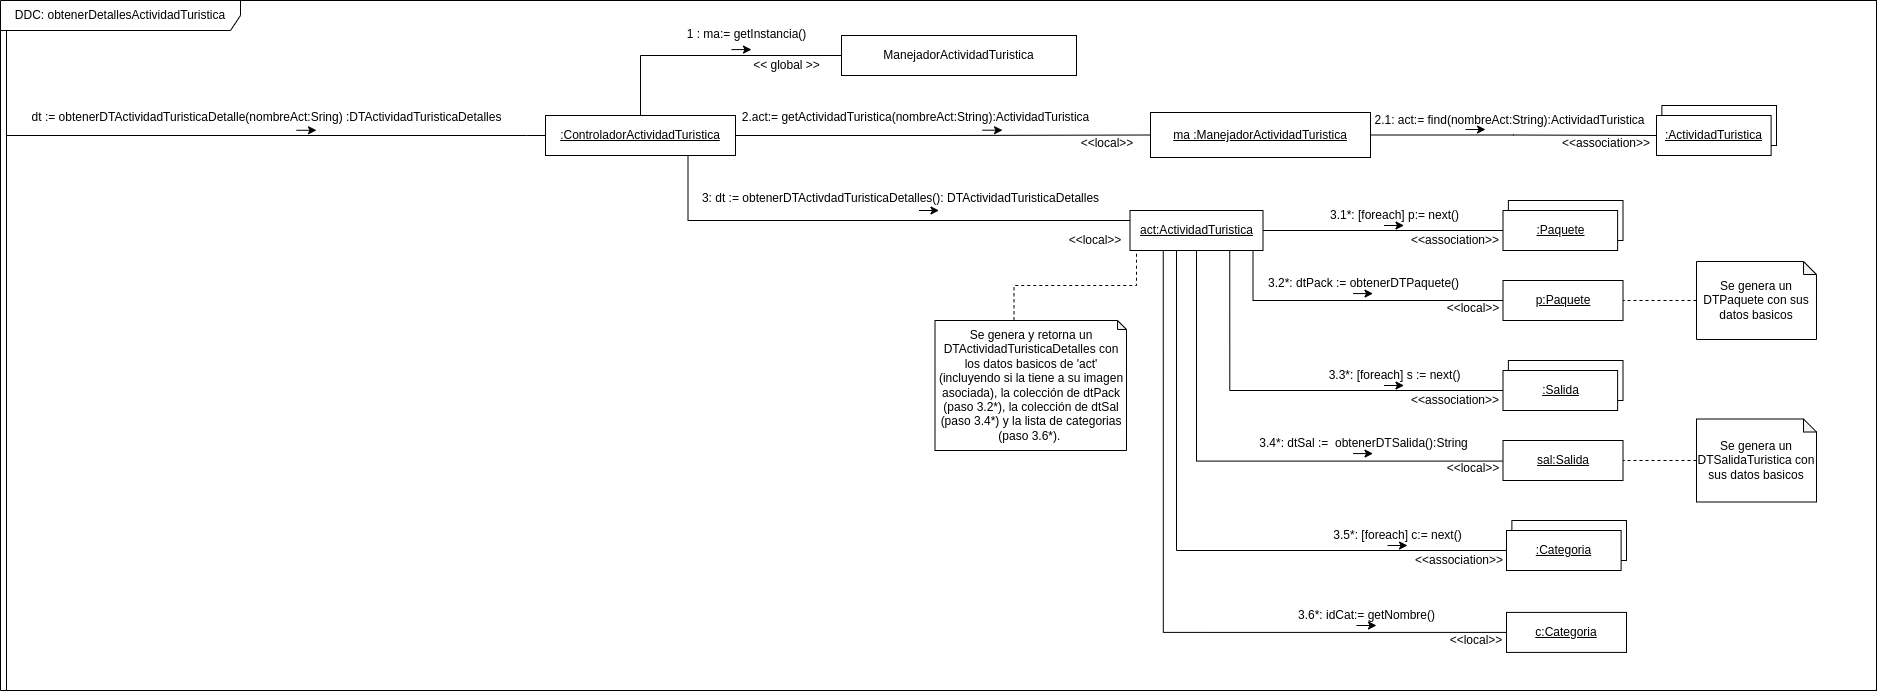

The diagram above was exported from draw.io. Its source (the exported page's mxGraphModel, read from the mxfile embedded in the PNG):
<mxGraphModel dx="2377" dy="936" grid="1" gridSize="10" guides="1" tooltips="1" connect="1" arrows="1" fold="1" page="1" pageScale="1" pageWidth="827" pageHeight="1169" math="0" shadow="0">
  <root>
    <mxCell id="0" />
    <mxCell id="1" parent="0" />
    <mxCell id="5-w1XbCcFWyFQZQGck0b-1" value="" style="rounded=0;whiteSpace=wrap;html=1;" parent="1" vertex="1">
      <mxGeometry x="-210" y="140" width="1870" height="690" as="geometry" />
    </mxCell>
    <mxCell id="5-w1XbCcFWyFQZQGck0b-2" value="DDC: obtenerDetallesActividadTuristica" style="shape=umlFrame;whiteSpace=wrap;html=1;width=240;height=30;container=1;" parent="1" vertex="1">
      <mxGeometry x="-216" y="140" width="1876" height="690" as="geometry" />
    </mxCell>
    <mxCell id="5-w1XbCcFWyFQZQGck0b-3" style="edgeStyle=orthogonalEdgeStyle;rounded=0;orthogonalLoop=1;jettySize=auto;html=1;endArrow=none;endFill=0;" parent="1" source="5-w1XbCcFWyFQZQGck0b-7" edge="1">
      <mxGeometry relative="1" as="geometry">
        <mxPoint x="-210" y="270" as="targetPoint" />
        <Array as="points">
          <mxPoint x="310" y="275" />
          <mxPoint x="310" y="275" />
        </Array>
      </mxGeometry>
    </mxCell>
    <mxCell id="5-w1XbCcFWyFQZQGck0b-4" style="edgeStyle=orthogonalEdgeStyle;rounded=0;orthogonalLoop=1;jettySize=auto;html=1;entryX=0;entryY=0.5;entryDx=0;entryDy=0;endArrow=none;endFill=0;exitX=0.5;exitY=0;exitDx=0;exitDy=0;" parent="1" source="5-w1XbCcFWyFQZQGck0b-7" target="5-w1XbCcFWyFQZQGck0b-10" edge="1">
      <mxGeometry relative="1" as="geometry" />
    </mxCell>
    <mxCell id="5-w1XbCcFWyFQZQGck0b-5" style="edgeStyle=orthogonalEdgeStyle;rounded=0;orthogonalLoop=1;jettySize=auto;html=1;endArrow=none;endFill=0;" parent="1" source="5-w1XbCcFWyFQZQGck0b-7" target="5-w1XbCcFWyFQZQGck0b-20" edge="1">
      <mxGeometry relative="1" as="geometry" />
    </mxCell>
    <mxCell id="5-w1XbCcFWyFQZQGck0b-6" style="edgeStyle=orthogonalEdgeStyle;rounded=0;orthogonalLoop=1;jettySize=auto;html=1;entryX=0;entryY=0;entryDx=79;entryDy=0;entryPerimeter=0;dashed=1;endArrow=none;endFill=0;exitX=0.25;exitY=1;exitDx=0;exitDy=0;" parent="1" source="5-w1XbCcFWyFQZQGck0b-33" target="5-w1XbCcFWyFQZQGck0b-29" edge="1">
      <mxGeometry relative="1" as="geometry">
        <Array as="points">
          <mxPoint x="920" y="390" />
          <mxPoint x="920" y="425" />
          <mxPoint x="798" y="425" />
        </Array>
      </mxGeometry>
    </mxCell>
    <mxCell id="5-w1XbCcFWyFQZQGck0b-37" style="edgeStyle=orthogonalEdgeStyle;rounded=0;orthogonalLoop=1;jettySize=auto;html=1;exitX=0.75;exitY=1;exitDx=0;exitDy=0;entryX=0;entryY=0.25;entryDx=0;entryDy=0;endArrow=none;endFill=0;" parent="1" source="5-w1XbCcFWyFQZQGck0b-7" target="5-w1XbCcFWyFQZQGck0b-33" edge="1">
      <mxGeometry relative="1" as="geometry">
        <Array as="points">
          <mxPoint x="472" y="360" />
        </Array>
      </mxGeometry>
    </mxCell>
    <mxCell id="5-w1XbCcFWyFQZQGck0b-7" value="&lt;u&gt;:ControladorActividadTuristica&lt;/u&gt;" style="rounded=0;whiteSpace=wrap;html=1;" parent="1" vertex="1">
      <mxGeometry x="329" y="255" width="190" height="40" as="geometry" />
    </mxCell>
    <mxCell id="5-w1XbCcFWyFQZQGck0b-8" value="dt := obtenerDTActividadTuristicaDetalle(nombreAct:Sring) :DTActividadTuristicaDetalles" style="text;html=1;align=center;verticalAlign=middle;resizable=0;points=[];autosize=1;strokeColor=none;fillColor=none;" parent="1" vertex="1">
      <mxGeometry x="-195" y="242" width="490" height="30" as="geometry" />
    </mxCell>
    <mxCell id="5-w1XbCcFWyFQZQGck0b-9" value="" style="endArrow=classic;html=1;rounded=0;" parent="1" edge="1">
      <mxGeometry width="50" height="50" relative="1" as="geometry">
        <mxPoint x="80" y="269.77" as="sourcePoint" />
        <mxPoint x="100" y="269.77" as="targetPoint" />
      </mxGeometry>
    </mxCell>
    <mxCell id="5-w1XbCcFWyFQZQGck0b-10" value="ManejadorActividadTuristica" style="rounded=0;whiteSpace=wrap;html=1;" parent="1" vertex="1">
      <mxGeometry x="625" y="175" width="235" height="40" as="geometry" />
    </mxCell>
    <mxCell id="5-w1XbCcFWyFQZQGck0b-11" value="1 : ma:= getInstancia()" style="text;html=1;align=center;verticalAlign=middle;resizable=0;points=[];autosize=1;strokeColor=none;fillColor=none;" parent="1" vertex="1">
      <mxGeometry x="460" y="164.09" width="140" height="20" as="geometry" />
    </mxCell>
    <mxCell id="5-w1XbCcFWyFQZQGck0b-12" value="" style="endArrow=classic;html=1;rounded=0;" parent="1" edge="1">
      <mxGeometry width="50" height="50" relative="1" as="geometry">
        <mxPoint x="515" y="189.09" as="sourcePoint" />
        <mxPoint x="535" y="189.09" as="targetPoint" />
      </mxGeometry>
    </mxCell>
    <mxCell id="5-w1XbCcFWyFQZQGck0b-13" value="&amp;lt;&amp;lt; global &amp;gt;&amp;gt;" style="text;html=1;align=center;verticalAlign=middle;resizable=0;points=[];autosize=1;strokeColor=none;fillColor=none;" parent="1" vertex="1">
      <mxGeometry x="525" y="190" width="90" height="30" as="geometry" />
    </mxCell>
    <mxCell id="5-w1XbCcFWyFQZQGck0b-14" value="" style="group" parent="1" vertex="1" connectable="0">
      <mxGeometry x="1440" y="245" width="120" height="50" as="geometry" />
    </mxCell>
    <mxCell id="5-w1XbCcFWyFQZQGck0b-15" value="" style="rounded=0;whiteSpace=wrap;html=1;" parent="5-w1XbCcFWyFQZQGck0b-14" vertex="1">
      <mxGeometry x="5.381165919282512" width="114.61883408071749" height="40" as="geometry" />
    </mxCell>
    <mxCell id="5-w1XbCcFWyFQZQGck0b-16" value="&lt;u&gt;:ActividadTuristica&lt;/u&gt;" style="rounded=0;whiteSpace=wrap;html=1;" parent="5-w1XbCcFWyFQZQGck0b-14" vertex="1">
      <mxGeometry y="10" width="114.61883408071749" height="40" as="geometry" />
    </mxCell>
    <mxCell id="5-w1XbCcFWyFQZQGck0b-17" style="edgeStyle=orthogonalEdgeStyle;rounded=0;orthogonalLoop=1;jettySize=auto;html=1;entryX=0;entryY=0.5;entryDx=0;entryDy=0;endArrow=none;endFill=0;" parent="1" source="5-w1XbCcFWyFQZQGck0b-20" target="5-w1XbCcFWyFQZQGck0b-16" edge="1">
      <mxGeometry relative="1" as="geometry" />
    </mxCell>
    <mxCell id="5-w1XbCcFWyFQZQGck0b-20" value="&lt;u&gt;ma :ManejadorActividadTuristica&lt;/u&gt;" style="rounded=0;whiteSpace=wrap;html=1;" parent="1" vertex="1">
      <mxGeometry x="934" y="252" width="220" height="45" as="geometry" />
    </mxCell>
    <mxCell id="5-w1XbCcFWyFQZQGck0b-21" value="&lt;div&gt;2.act:= getActividadTuristica(nombreAct:String):ActividadTuristica&lt;/div&gt;" style="text;html=1;align=center;verticalAlign=middle;resizable=0;points=[];autosize=1;strokeColor=none;fillColor=none;" parent="1" vertex="1">
      <mxGeometry x="519" y="247" width="360" height="20" as="geometry" />
    </mxCell>
    <mxCell id="5-w1XbCcFWyFQZQGck0b-22" value="" style="endArrow=classic;html=1;rounded=0;" parent="1" edge="1">
      <mxGeometry width="50" height="50" relative="1" as="geometry">
        <mxPoint x="766" y="269.70000000000005" as="sourcePoint" />
        <mxPoint x="786" y="269.70000000000005" as="targetPoint" />
      </mxGeometry>
    </mxCell>
    <mxCell id="5-w1XbCcFWyFQZQGck0b-23" value="&lt;div&gt;2.1: act:= find(nombreAct:String):ActividadTuristica&lt;/div&gt;&lt;div&gt;&lt;br&gt;&lt;/div&gt;" style="text;html=1;align=center;verticalAlign=middle;resizable=0;points=[];autosize=1;strokeColor=none;fillColor=none;" parent="1" vertex="1">
      <mxGeometry x="1148" y="252" width="290" height="30" as="geometry" />
    </mxCell>
    <mxCell id="5-w1XbCcFWyFQZQGck0b-24" value="" style="endArrow=classic;html=1;rounded=0;" parent="1" edge="1">
      <mxGeometry width="50" height="50" relative="1" as="geometry">
        <mxPoint x="1249" y="269.0000000000002" as="sourcePoint" />
        <mxPoint x="1269" y="269.0000000000002" as="targetPoint" />
      </mxGeometry>
    </mxCell>
    <mxCell id="5-w1XbCcFWyFQZQGck0b-29" value="Se genera y retorna un DTActividadTuristicaDetalles con los datos basicos de 'act' (incluyendo si la tiene a su imagen asociada), la colección de dtPack (paso 3.2*), la colección de dtSal (paso 3.4*) y la lista de categorias (paso 3.6*).&amp;nbsp;" style="shape=note;whiteSpace=wrap;html=1;backgroundOutline=1;darkOpacity=0.05;size=9;" parent="1" vertex="1">
      <mxGeometry x="718.5" y="460" width="191.5" height="130" as="geometry" />
    </mxCell>
    <mxCell id="5-w1XbCcFWyFQZQGck0b-30" value="&amp;lt;&amp;lt;local&amp;gt;&amp;gt;" style="text;html=1;strokeColor=none;fillColor=none;align=center;verticalAlign=middle;whiteSpace=wrap;rounded=0;" parent="1" vertex="1">
      <mxGeometry x="861" y="268" width="60" height="30" as="geometry" />
    </mxCell>
    <mxCell id="5-w1XbCcFWyFQZQGck0b-31" value="&amp;lt;&amp;lt;association&amp;gt;&amp;gt;" style="text;html=1;strokeColor=none;fillColor=none;align=center;verticalAlign=middle;whiteSpace=wrap;rounded=0;" parent="1" vertex="1">
      <mxGeometry x="1360" y="268" width="60" height="30" as="geometry" />
    </mxCell>
    <mxCell id="5-w1XbCcFWyFQZQGck0b-48" style="edgeStyle=orthogonalEdgeStyle;rounded=0;orthogonalLoop=1;jettySize=auto;html=1;entryX=0;entryY=0.5;entryDx=0;entryDy=0;endArrow=none;endFill=0;" parent="1" source="5-w1XbCcFWyFQZQGck0b-33" target="5-w1XbCcFWyFQZQGck0b-47" edge="1">
      <mxGeometry relative="1" as="geometry" />
    </mxCell>
    <mxCell id="5-w1XbCcFWyFQZQGck0b-54" style="edgeStyle=orthogonalEdgeStyle;rounded=0;orthogonalLoop=1;jettySize=auto;html=1;entryX=0;entryY=0.5;entryDx=0;entryDy=0;endArrow=none;endFill=0;" parent="1" source="5-w1XbCcFWyFQZQGck0b-33" target="5-w1XbCcFWyFQZQGck0b-53" edge="1">
      <mxGeometry relative="1" as="geometry">
        <Array as="points">
          <mxPoint x="1036.5" y="440" />
        </Array>
      </mxGeometry>
    </mxCell>
    <mxCell id="5-w1XbCcFWyFQZQGck0b-70" style="edgeStyle=orthogonalEdgeStyle;rounded=0;orthogonalLoop=1;jettySize=auto;html=1;exitX=0.75;exitY=1;exitDx=0;exitDy=0;entryX=0;entryY=0.5;entryDx=0;entryDy=0;endArrow=none;endFill=0;" parent="1" source="5-w1XbCcFWyFQZQGck0b-33" target="5-w1XbCcFWyFQZQGck0b-62" edge="1">
      <mxGeometry relative="1" as="geometry" />
    </mxCell>
    <mxCell id="5-w1XbCcFWyFQZQGck0b-71" style="edgeStyle=orthogonalEdgeStyle;rounded=0;orthogonalLoop=1;jettySize=auto;html=1;entryX=1;entryY=0.25;entryDx=0;entryDy=0;endArrow=none;endFill=0;" parent="1" source="5-w1XbCcFWyFQZQGck0b-33" target="5-w1XbCcFWyFQZQGck0b-69" edge="1">
      <mxGeometry relative="1" as="geometry">
        <Array as="points">
          <mxPoint x="980.5" y="601" />
        </Array>
      </mxGeometry>
    </mxCell>
    <mxCell id="i8v186oT-FzW-0U8FG7N-13" style="edgeStyle=orthogonalEdgeStyle;rounded=0;orthogonalLoop=1;jettySize=auto;html=1;entryX=0;entryY=0.5;entryDx=0;entryDy=0;endArrow=none;endFill=0;" parent="1" source="5-w1XbCcFWyFQZQGck0b-33" target="i8v186oT-FzW-0U8FG7N-10" edge="1">
      <mxGeometry relative="1" as="geometry">
        <Array as="points">
          <mxPoint x="960" y="690" />
        </Array>
      </mxGeometry>
    </mxCell>
    <mxCell id="i8v186oT-FzW-0U8FG7N-19" style="edgeStyle=orthogonalEdgeStyle;rounded=0;orthogonalLoop=1;jettySize=auto;html=1;exitX=0.25;exitY=1;exitDx=0;exitDy=0;entryX=0;entryY=0.5;entryDx=0;entryDy=0;endArrow=none;endFill=0;" parent="1" source="5-w1XbCcFWyFQZQGck0b-33" target="i8v186oT-FzW-0U8FG7N-14" edge="1">
      <mxGeometry relative="1" as="geometry" />
    </mxCell>
    <mxCell id="5-w1XbCcFWyFQZQGck0b-33" value="&lt;u&gt;act:ActividadTuristica&lt;/u&gt;" style="rounded=0;whiteSpace=wrap;html=1;" parent="1" vertex="1">
      <mxGeometry x="913.5" y="350" width="133" height="40" as="geometry" />
    </mxCell>
    <mxCell id="5-w1XbCcFWyFQZQGck0b-34" value="&lt;div&gt;3: dt := obtenerDTActivdadTuristicaDetalles(): DTActividadTuristicaDetalles&lt;/div&gt;&lt;div&gt;&lt;br&gt;&lt;/div&gt;" style="text;html=1;align=center;verticalAlign=middle;resizable=0;points=[];autosize=1;strokeColor=none;fillColor=none;" parent="1" vertex="1">
      <mxGeometry x="473.5" y="325" width="420" height="40" as="geometry" />
    </mxCell>
    <mxCell id="5-w1XbCcFWyFQZQGck0b-36" value="&amp;lt;&amp;lt;local&amp;gt;&amp;gt;" style="text;html=1;strokeColor=none;fillColor=none;align=center;verticalAlign=middle;whiteSpace=wrap;rounded=0;" parent="1" vertex="1">
      <mxGeometry x="849" y="365" width="60" height="30" as="geometry" />
    </mxCell>
    <mxCell id="5-w1XbCcFWyFQZQGck0b-45" value="" style="group" parent="1" vertex="1" connectable="0">
      <mxGeometry x="1286.5" y="340" width="120" height="50" as="geometry" />
    </mxCell>
    <mxCell id="5-w1XbCcFWyFQZQGck0b-46" value="" style="rounded=0;whiteSpace=wrap;html=1;" parent="5-w1XbCcFWyFQZQGck0b-45" vertex="1">
      <mxGeometry x="5.381165919282512" width="114.61883408071749" height="40" as="geometry" />
    </mxCell>
    <mxCell id="5-w1XbCcFWyFQZQGck0b-47" value="&lt;u&gt;:Paquete&lt;/u&gt;" style="rounded=0;whiteSpace=wrap;html=1;" parent="5-w1XbCcFWyFQZQGck0b-45" vertex="1">
      <mxGeometry y="10" width="114.61883408071749" height="40" as="geometry" />
    </mxCell>
    <mxCell id="5-w1XbCcFWyFQZQGck0b-50" value="3.1*: [foreach] p:= next()" style="text;html=1;align=center;verticalAlign=middle;resizable=0;points=[];autosize=1;strokeColor=none;fillColor=none;" parent="1" vertex="1">
      <mxGeometry x="1107.5" y="345" width="140" height="20" as="geometry" />
    </mxCell>
    <mxCell id="5-w1XbCcFWyFQZQGck0b-52" value="" style="endArrow=classic;html=1;rounded=0;" parent="1" edge="1">
      <mxGeometry width="50" height="50" relative="1" as="geometry">
        <mxPoint x="1167.5" y="365.0000000000002" as="sourcePoint" />
        <mxPoint x="1187.5" y="365.0000000000002" as="targetPoint" />
      </mxGeometry>
    </mxCell>
    <mxCell id="5-w1XbCcFWyFQZQGck0b-53" value="&lt;u&gt;p:Paquete&lt;/u&gt;" style="rounded=0;whiteSpace=wrap;html=1;" parent="1" vertex="1">
      <mxGeometry x="1286.5" y="420" width="120" height="40" as="geometry" />
    </mxCell>
    <mxCell id="5-w1XbCcFWyFQZQGck0b-55" value="3.2*: dtPack := obtenerDTPaquete()" style="text;html=1;align=center;verticalAlign=middle;resizable=0;points=[];autosize=1;strokeColor=none;fillColor=none;" parent="1" vertex="1">
      <mxGeometry x="1041.5" y="408.09000000000003" width="210" height="30" as="geometry" />
    </mxCell>
    <mxCell id="5-w1XbCcFWyFQZQGck0b-56" value="" style="endArrow=classic;html=1;rounded=0;" parent="1" edge="1">
      <mxGeometry width="50" height="50" relative="1" as="geometry">
        <mxPoint x="1136.5" y="433.09000000000003" as="sourcePoint" />
        <mxPoint x="1156.5" y="433.09000000000003" as="targetPoint" />
      </mxGeometry>
    </mxCell>
    <mxCell id="5-w1XbCcFWyFQZQGck0b-57" value="&amp;lt;&amp;lt;association&amp;gt;&amp;gt;" style="text;html=1;strokeColor=none;fillColor=none;align=center;verticalAlign=middle;whiteSpace=wrap;rounded=0;" parent="1" vertex="1">
      <mxGeometry x="1209" y="365" width="60" height="30" as="geometry" />
    </mxCell>
    <mxCell id="5-w1XbCcFWyFQZQGck0b-59" value="&amp;lt;&amp;lt;local&amp;gt;&amp;gt;" style="text;html=1;strokeColor=none;fillColor=none;align=center;verticalAlign=middle;whiteSpace=wrap;rounded=0;" parent="1" vertex="1">
      <mxGeometry x="1226.5" y="433.09000000000003" width="60" height="30" as="geometry" />
    </mxCell>
    <mxCell id="5-w1XbCcFWyFQZQGck0b-60" value="" style="group" parent="1" vertex="1" connectable="0">
      <mxGeometry x="1286.5" y="500" width="120" height="50" as="geometry" />
    </mxCell>
    <mxCell id="5-w1XbCcFWyFQZQGck0b-61" value="" style="rounded=0;whiteSpace=wrap;html=1;" parent="5-w1XbCcFWyFQZQGck0b-60" vertex="1">
      <mxGeometry x="5.381165919282512" width="114.61883408071749" height="40" as="geometry" />
    </mxCell>
    <mxCell id="5-w1XbCcFWyFQZQGck0b-62" value="&lt;u&gt;:Salida&lt;/u&gt;" style="rounded=0;whiteSpace=wrap;html=1;" parent="5-w1XbCcFWyFQZQGck0b-60" vertex="1">
      <mxGeometry y="10" width="114.61883408071749" height="40" as="geometry" />
    </mxCell>
    <mxCell id="5-w1XbCcFWyFQZQGck0b-63" value="3.3*: [foreach] s := next()" style="text;html=1;align=center;verticalAlign=middle;resizable=0;points=[];autosize=1;strokeColor=none;fillColor=none;" parent="1" vertex="1">
      <mxGeometry x="1102.5" y="505" width="150" height="20" as="geometry" />
    </mxCell>
    <mxCell id="5-w1XbCcFWyFQZQGck0b-64" value="" style="endArrow=classic;html=1;rounded=0;" parent="1" edge="1">
      <mxGeometry width="50" height="50" relative="1" as="geometry">
        <mxPoint x="1167.5" y="525" as="sourcePoint" />
        <mxPoint x="1187.5" y="525" as="targetPoint" />
      </mxGeometry>
    </mxCell>
    <mxCell id="5-w1XbCcFWyFQZQGck0b-65" value="&lt;u&gt;sal:Salida&lt;/u&gt;" style="rounded=0;whiteSpace=wrap;html=1;" parent="1" vertex="1">
      <mxGeometry x="1286.5" y="580" width="120" height="40" as="geometry" />
    </mxCell>
    <mxCell id="5-w1XbCcFWyFQZQGck0b-66" value="3.4*: dtSal :=&amp;nbsp; obtenerDTSalida():String" style="text;html=1;align=center;verticalAlign=middle;resizable=0;points=[];autosize=1;strokeColor=none;fillColor=none;" parent="1" vertex="1">
      <mxGeometry x="1031.5" y="568.09" width="230" height="30" as="geometry" />
    </mxCell>
    <mxCell id="5-w1XbCcFWyFQZQGck0b-67" value="" style="endArrow=classic;html=1;rounded=0;" parent="1" edge="1">
      <mxGeometry width="50" height="50" relative="1" as="geometry">
        <mxPoint x="1136.5" y="593.0900000000001" as="sourcePoint" />
        <mxPoint x="1156.5" y="593.0900000000001" as="targetPoint" />
      </mxGeometry>
    </mxCell>
    <mxCell id="5-w1XbCcFWyFQZQGck0b-68" value="&amp;lt;&amp;lt;association&amp;gt;&amp;gt;" style="text;html=1;strokeColor=none;fillColor=none;align=center;verticalAlign=middle;whiteSpace=wrap;rounded=0;" parent="1" vertex="1">
      <mxGeometry x="1209" y="525" width="60" height="30" as="geometry" />
    </mxCell>
    <mxCell id="5-w1XbCcFWyFQZQGck0b-69" value="&amp;lt;&amp;lt;local&amp;gt;&amp;gt;" style="text;html=1;strokeColor=none;fillColor=none;align=center;verticalAlign=middle;whiteSpace=wrap;rounded=0;" parent="1" vertex="1">
      <mxGeometry x="1226.5" y="593.09" width="60" height="30" as="geometry" />
    </mxCell>
    <mxCell id="5-w1XbCcFWyFQZQGck0b-74" value="" style="endArrow=classic;html=1;rounded=0;" parent="1" edge="1">
      <mxGeometry width="50" height="50" relative="1" as="geometry">
        <mxPoint x="702.5" y="350.00000000000006" as="sourcePoint" />
        <mxPoint x="722.5" y="350.00000000000006" as="targetPoint" />
      </mxGeometry>
    </mxCell>
    <mxCell id="pK18QEBh-7x7DC09_kI8-6" style="edgeStyle=orthogonalEdgeStyle;rounded=0;orthogonalLoop=1;jettySize=auto;html=1;entryX=1;entryY=0.5;entryDx=0;entryDy=0;dashed=1;endArrow=none;endFill=0;" parent="1" source="pK18QEBh-7x7DC09_kI8-3" target="5-w1XbCcFWyFQZQGck0b-53" edge="1">
      <mxGeometry relative="1" as="geometry" />
    </mxCell>
    <mxCell id="pK18QEBh-7x7DC09_kI8-3" value="Se genera un DTPaquete con sus datos basicos" style="shape=note;whiteSpace=wrap;html=1;backgroundOutline=1;darkOpacity=0.05;size=13;" parent="1" vertex="1">
      <mxGeometry x="1480" y="401.01" width="120" height="77.98" as="geometry" />
    </mxCell>
    <mxCell id="pK18QEBh-7x7DC09_kI8-5" style="edgeStyle=orthogonalEdgeStyle;rounded=0;orthogonalLoop=1;jettySize=auto;html=1;entryX=1;entryY=0.5;entryDx=0;entryDy=0;dashed=1;endArrow=none;endFill=0;" parent="1" source="pK18QEBh-7x7DC09_kI8-4" target="5-w1XbCcFWyFQZQGck0b-65" edge="1">
      <mxGeometry relative="1" as="geometry" />
    </mxCell>
    <mxCell id="pK18QEBh-7x7DC09_kI8-4" value="Se genera un DTSalidaTuristica con sus datos basicos" style="shape=note;whiteSpace=wrap;html=1;backgroundOutline=1;darkOpacity=0.05;size=13;" parent="1" vertex="1">
      <mxGeometry x="1480" y="558.51" width="120" height="82.98" as="geometry" />
    </mxCell>
    <mxCell id="i8v186oT-FzW-0U8FG7N-8" value="" style="group" parent="1" vertex="1" connectable="0">
      <mxGeometry x="1290" y="660" width="120" height="50" as="geometry" />
    </mxCell>
    <mxCell id="i8v186oT-FzW-0U8FG7N-9" value="" style="rounded=0;whiteSpace=wrap;html=1;" parent="i8v186oT-FzW-0U8FG7N-8" vertex="1">
      <mxGeometry x="5.381165919282512" width="114.61883408071749" height="40" as="geometry" />
    </mxCell>
    <mxCell id="i8v186oT-FzW-0U8FG7N-10" value="&lt;u&gt;:Categoria&lt;/u&gt;" style="rounded=0;whiteSpace=wrap;html=1;" parent="i8v186oT-FzW-0U8FG7N-8" vertex="1">
      <mxGeometry y="10" width="114.61883408071749" height="40" as="geometry" />
    </mxCell>
    <mxCell id="i8v186oT-FzW-0U8FG7N-11" value="3.5*: [foreach] c:= next()" style="text;html=1;align=center;verticalAlign=middle;resizable=0;points=[];autosize=1;strokeColor=none;fillColor=none;" parent="1" vertex="1">
      <mxGeometry x="1111" y="665" width="140" height="20" as="geometry" />
    </mxCell>
    <mxCell id="i8v186oT-FzW-0U8FG7N-12" value="&amp;lt;&amp;lt;association&amp;gt;&amp;gt;" style="text;html=1;strokeColor=none;fillColor=none;align=center;verticalAlign=middle;whiteSpace=wrap;rounded=0;" parent="1" vertex="1">
      <mxGeometry x="1212.5" y="685" width="60" height="30" as="geometry" />
    </mxCell>
    <mxCell id="i8v186oT-FzW-0U8FG7N-14" value="&lt;u&gt;c:Categoria&lt;/u&gt;" style="rounded=0;whiteSpace=wrap;html=1;" parent="1" vertex="1">
      <mxGeometry x="1290" y="751.9100000000001" width="120" height="40" as="geometry" />
    </mxCell>
    <mxCell id="i8v186oT-FzW-0U8FG7N-15" value="3.6*: idCat:= getNombre()" style="text;html=1;align=center;verticalAlign=middle;resizable=0;points=[];autosize=1;strokeColor=none;fillColor=none;" parent="1" vertex="1">
      <mxGeometry x="1075" y="745" width="150" height="20" as="geometry" />
    </mxCell>
    <mxCell id="i8v186oT-FzW-0U8FG7N-16" value="" style="endArrow=classic;html=1;rounded=0;" parent="1" edge="1">
      <mxGeometry width="50" height="50" relative="1" as="geometry">
        <mxPoint x="1140" y="765.0000000000002" as="sourcePoint" />
        <mxPoint x="1160" y="765.0000000000002" as="targetPoint" />
      </mxGeometry>
    </mxCell>
    <mxCell id="i8v186oT-FzW-0U8FG7N-17" value="&amp;lt;&amp;lt;local&amp;gt;&amp;gt;" style="text;html=1;strokeColor=none;fillColor=none;align=center;verticalAlign=middle;whiteSpace=wrap;rounded=0;" parent="1" vertex="1">
      <mxGeometry x="1230" y="765" width="60" height="30" as="geometry" />
    </mxCell>
    <mxCell id="i8v186oT-FzW-0U8FG7N-18" value="" style="endArrow=classic;html=1;rounded=0;" parent="1" edge="1">
      <mxGeometry width="50" height="50" relative="1" as="geometry">
        <mxPoint x="1171" y="685.0000000000001" as="sourcePoint" />
        <mxPoint x="1191" y="685.0000000000001" as="targetPoint" />
      </mxGeometry>
    </mxCell>
  </root>
</mxGraphModel>